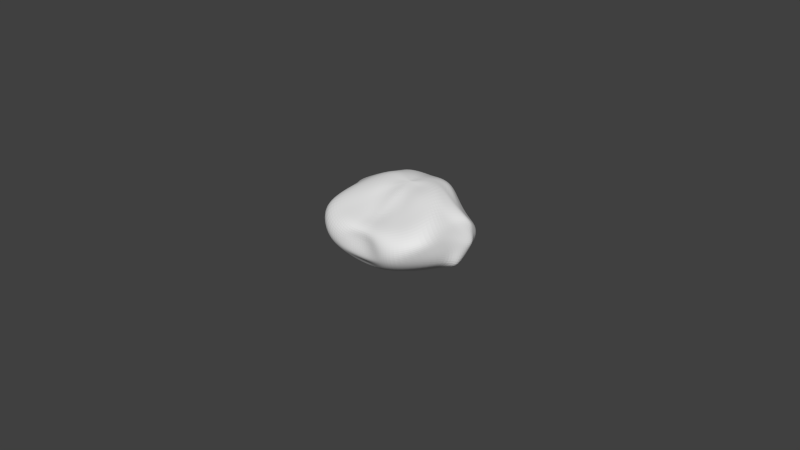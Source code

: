 # Source: Poop.blend  (saved by Blender 2.75.0; exported with 4.5.12 LTS)
import bpy
from mathutils import Matrix  # noqa: F401  (used for matrix-valued properties, if any)

bpy.ops.wm.read_factory_settings(use_empty=True)
scene = bpy.context.scene
scene.name = 'Scene'

# ---- collections
col_collection_1 = bpy.data.collections.new('Collection 1'); scene.collection.children.link(col_collection_1)

# ---- world
world_world = bpy.data.worlds.new('World'); scene.world = world_world
world_world.color = (0.05088, 0.05088, 0.05088)
world_world.use_sun_shadow = False
world_world.sun_shadow_jitter_overblur = 0.0
world_world.cycles.sampling_method = 'MANUAL'
world_world.cycles.sample_map_resolution = 256

# ---- meshes
me_sphere = bpy.data.meshes.new('Sphere')
me_sphere.from_pydata([(-0.2967, 0.7564, 0.7306), (-0.6585, 0.8203, 0.7303), (-1.06, 0.5785, 0.5487), (-1.367, 0.5313, 0.3625), (-1.427, 0.4977, 0.2254), (-1.547, 0.6366, -0.04105), (-1.677, 0.6482, -0.2054), (-1.607, 0.603, -0.3725), (-1.549, 0.4272, -0.6551), (-1.329, 0.4316, -0.7387), (-1.065, 0.5149, -0.8965), (-0.7849, 0.4327, -0.9882), (-0.5375, 0.3564, -1.04), (-0.353, 0.3099, -1.061), (-0.1751, 0.2877, -1.066), (-0.2934, 0.8297, 0.7429), (-0.6409, 0.948, 0.7182), (-1.113, 0.7274, 0.5143), (-1.482, 0.7303, 0.3176), (-1.552, 0.7556, 0.1433), (-1.575, 0.7672, -0.0494), (-1.638, 0.7974, -0.2186), (-1.556, 0.7625, -0.3793), (-1.454, 0.6295, -0.6809), (-1.255, 0.6344, -0.7794), (-0.9606, 0.623, -0.94), (-0.6858, 0.5296, -1.016), (-0.4793, 0.44, -1.056), (-0.32, 0.3671, -1.071), (-0.1606, 0.315, -1.069), (-0.2779, 0.8955, 0.7465), (-0.5913, 1.044, 0.7002), (-1.015, 0.8337, 0.5258), (-1.41, 0.7982, 0.2935), (-1.544, 0.8696, 0.1593), (-1.531, 0.8839, -0.03215), (-1.529, 0.9084, -0.1892), (-1.434, 0.8808, -0.3546), (-1.341, 0.822, -0.6904), (-1.084, 0.8432, -0.8488), (-0.7563, 0.7314, -0.9861), (-0.5498, 0.625, -1.042), (-0.4072, 0.5138, -1.072), (-0.2772, 0.4172, -1.08), (-0.1408, 0.339, -1.072), (-0.2496, 0.943, 0.7462), (-0.5195, 1.144, 0.6864), (-0.8566, 1.039, 0.5694), (-1.221, 0.8895, 0.2872), (-1.424, 0.9737, 0.1127), (-1.478, 1.13, -0.06484), (-1.433, 1.174, -0.3253), (-1.341, 1.148, -0.5347), (-1.082, 1.102, -0.74), (-0.7556, 1.008, -0.8952), (-0.5305, 0.8587, -1.003), (-0.4159, 0.7101, -1.064), (-0.3289, 0.5765, -1.087), (-0.2296, 0.4606, -1.089), (-0.1183, 0.3594, -1.075), (-0.21, 0.9805, 0.7433), (-0.4294, 1.218, 0.6818), (-0.6557, 1.269, 0.617), (-0.9269, 1.126, 0.3768), (-1.098, 1.164, 0.1316), (-1.156, 1.333, -0.07402), (-1.122, 1.409, -0.3201), (-0.9859, 1.406, -0.5761), (-0.7346, 1.292, -0.7802), (-0.4934, 1.137, -0.9327), (-0.3614, 0.9463, -1.03), (-0.3024, 0.7783, -1.086), (-0.2513, 0.6283, -1.104), (-0.18, 0.4942, -1.095), (-0.09423, 0.3757, -1.076), (-0.1621, 1.003, 0.7405), (-0.327, 1.281, 0.6714), (-0.477, 1.387, 0.5852), (-0.6162, 1.455, 0.4579), (-0.7096, 1.459, 0.1818), (-0.7345, 1.553, -0.1337), (-0.714, 1.577, -0.4258), (-0.6327, 1.52, -0.6599), (-0.4687, 1.394, -0.8666), (-0.3334, 1.204, -0.9824), (-0.2447, 1.004, -1.063), (-0.209, 0.8293, -1.108), (-0.1793, 0.6677, -1.117), (-0.1313, 0.5207, -1.101), (-0.06967, 0.3883, -1.077), (-0.1083, 1.017, 0.7378), (-0.2152, 1.319, 0.6551), (-0.3032, 1.474, 0.556), (-0.3691, 1.58, 0.4092), (-0.406, 1.646, 0.1702), (-0.4159, 1.634, -0.2039), (-0.4189, 1.654, -0.5474), (-0.386, 1.591, -0.7829), (-0.3034, 1.441, -0.9297), (-0.2041, 1.242, -1.033), (-0.1548, 1.039, -1.094), (-0.1307, 0.8659, -1.128), (-0.1133, 0.6958, -1.128), (-0.08443, 0.5395, -1.105), (-0.04515, 0.3972, -1.078), (-0.04421, 1.025, 0.736), (-0.09354, 1.336, 0.6427), (-0.1389, 1.519, 0.5289), (-0.1604, 1.638, 0.337), (-0.1767, 1.702, 0.09439), (-0.2048, 1.659, -0.2961), (-0.2275, 1.679, -0.6257), (-0.1832, 1.593, -0.8423), (-0.14, 1.45, -0.9736), (-0.105, 1.262, -1.058), (-0.07363, 1.061, -1.112), (-0.06022, 0.8852, -1.139), (-0.05221, 0.7119, -1.135), (-0.03908, 0.5504, -1.108), (-0.02061, 0.4023, -1.079), (0.01282, 1.027, 0.7359), (0.01809, 1.339, 0.6394), (0.02189, 1.529, 0.5181), (0.0239, 1.646, 0.3063), (0.02978, 1.7, 0.05384), (0.01897, 1.661, -0.3369), (-0.01897, 1.677, -0.6587), (-0.02386, 1.59, -0.8527), (-0.023, 1.452, -0.9825), (-0.01135, 1.268, -1.065), (0.00446, 1.066, -1.116), (0.00716, 0.8919, -1.143), (0.006699, 0.7166, -1.137), (0.00551, 0.5534, -1.108), (0.003791, 0.4038, -1.079), (0.07081, 1.027, 0.737), (0.1322, 1.336, 0.6477), (0.1786, 1.514, 0.5382), (0.2021, 1.634, 0.3524), (0.216, 1.702, 0.1081), (0.2403, 1.661, -0.2875), (0.2629, 1.682, -0.6224), (0.2334, 1.593, -0.823), (0.09289, 1.449, -0.9731), (0.1278, 1.259, -1.056), (0.08347, 1.058, -1.111), (0.07532, 0.8807, -1.137), (0.06603, 0.709, -1.134), (0.05026, 0.5485, -1.107), (0.02829, 0.4014, -1.079), (0.1282, 1.019, 0.7396), (0.2476, 1.316, 0.6636), (0.3466, 1.459, 0.5699), (0.4192, 1.564, 0.4278), (0.4589, 1.627, 0.1734), (0.4633, 1.629, -0.1956), (0.4625, 1.638, -0.5328), (0.4231, 1.584, -0.7709), (0.3341, 1.436, -0.9224), (0.2307, 1.237, -1.028), (0.1673, 1.033, -1.091), (0.148, 0.8553, -1.122), (0.1283, 0.6914, -1.127), (0.0962, 0.5359, -1.105), (0.05294, 0.3954, -1.078), (0.1808, 1.004, 0.7424), (0.3578, 1.272, 0.6798), (0.5215, 1.367, 0.5973), (0.6804, 1.396, 0.4466), (0.7725, 1.419, 0.1784), (0.7997, 1.538, -0.1315), (0.7784, 1.568, -0.4208), (0.6889, 1.508, -0.6501), (0.5074, 1.381, -0.8574), (0.3614, 1.194, -0.974), (0.2697, 0.9933, -1.056), (0.2292, 0.8178, -1.102), (0.1959, 0.6596, -1.115), (0.1437, 0.5149, -1.099), (0.07757, 0.3854, -1.077), (0.2272, 0.9795, 0.7458), (0.4573, 1.205, 0.687), (0.7047, 1.231, 0.6145), (0.988, 1.085, 0.3601), (1.171, 1.135, 0.1213), (1.228, 1.269, -0.07294), (1.192, 1.381, -0.3128), (1.054, 1.367, -0.5676), (0.7912, 1.269, -0.7773), (0.5369, 1.118, -0.93), (0.3922, 0.931, -1.023), (0.3262, 0.7634, -1.079), (0.2694, 0.6192, -1.102), (0.1926, 0.4866, -1.093), (0.102, 0.3718, -1.076), (0.2637, 0.939, 0.7483), (0.5423, 1.128, 0.691), (0.9018, 0.9999, 0.5581), (1.265, 0.8747, 0.2847), (1.454, 0.9654, 0.1166), (1.485, 1.114, -0.0877), (1.447, 1.151, -0.3429), (1.374, 1.107, -0.568), (1.139, 1.069, -0.7362), (0.8117, 0.9796, -0.8949), (0.5723, 0.8389, -0.9981), (0.4429, 0.694, -1.058), (0.3467, 0.5643, -1.084), (0.2413, 0.4501, -1.085), (0.1256, 0.3544, -1.073), (0.2893, 0.8888, 0.748), (0.6098, 1.027, 0.7072), (1.046, 0.8104, 0.5187), (1.429, 0.7922, 0.2961), (1.547, 0.8591, 0.1569), (1.535, 0.8716, -0.03469), (1.542, 0.8974, -0.1925), (1.453, 0.868, -0.3567), (1.357, 0.7977, -0.6859), (1.127, 0.8049, -0.8349), (0.7983, 0.7117, -0.9779), (0.5765, 0.6078, -1.034), (0.4223, 0.4984, -1.064), (0.2879, 0.4071, -1.077), (0.1474, 0.3335, -1.07), (0.3008, 0.8205, 0.7425), (0.6509, 0.933, 0.7221), (1.13, 0.7141, 0.514), (1.484, 0.7158, 0.3251), (1.548, 0.7459, 0.1393), (1.573, 0.7584, -0.04925), (1.638, 0.7868, -0.2166), (1.557, 0.7505, -0.3751), (1.461, 0.6163, -0.6766), (1.262, 0.6, -0.7659), (0.9821, 0.6102, -0.932), (0.7044, 0.5135, -1.005), (0.4899, 0.4236, -1.047), (0.3274, 0.3547, -1.065), (0.1655, 0.3085, -1.066), (0.3021, 0.7458, 0.729), (0.6627, 0.8039, 0.7314), (1.06, 0.5584, 0.5563), (1.361, 0.5188, 0.368), (1.405, 0.4626, 0.2087), (1.537, 0.6291, -0.04043), (1.669, 0.6407, -0.2013), (1.6, 0.5948, -0.3615), (1.547, 0.4145, -0.6445), (1.332, 0.4173, -0.7277), (1.071, 0.5016, -0.8877), (0.7923, 0.4174, -0.9781), (0.542, 0.339, -1.028), (0.3568, 0.2965, -1.053), (0.1783, 0.2804, -1.061), (0.2915, 0.6617, 0.7077), (0.646, 0.664, 0.7238), (0.9961, 0.4478, 0.6023), (1.242, 0.3151, 0.4038), (1.384, 0.282, 0.2632), (1.44, 0.2645, 0.09511), (1.567, 0.4632, -0.1562), (1.593, 0.4156, -0.3103), (1.617, 0.2617, -0.6269), (1.363, 0.2781, -0.7108), (1.087, 0.3752, -0.8564), (0.8226, 0.3016, -0.9541), (0.5678, 0.242, -1.01), (0.3702, 0.2326, -1.041), (0.1833, 0.2501, -1.055), (0.2686, 0.5659, 0.6804), (0.5696, 0.428, 0.6904), (0.9008, 0.2242, 0.5847), (1.153, 0.02309, 0.4883), (1.303, -0.05471, 0.3517), (1.412, -0.05676, 0.1788), (1.454, 0.08645, -0.01421), (1.499, 0.2102, -0.2723), (1.499, 0.1053, -0.4696), (1.275, 0.1217, -0.6579), (1.026, 0.1978, -0.831), (0.7886, 0.1445, -0.9288), (0.5572, 0.1317, -0.9914), (0.3628, 0.1654, -1.029), (0.1783, 0.2187, -1.048), (0.2304, 0.4435, 0.6592), (0.478, 0.2212, 0.6217), (0.7562, -0.08278, 0.4932), (1.061, -0.413, 0.3831), (1.298, -0.5967, 0.2226), (1.399, -0.5734, 0.1077), (1.432, -0.4671, -0.03666), (1.456, -0.296, -0.2878), (1.306, -0.2518, -0.5032), (1.072, -0.1571, -0.6744), (0.8692, -0.09484, -0.8052), (0.6918, -0.04667, -0.903), (0.505, 0.01701, -0.973), (0.3324, 0.09919, -1.016), (0.1627, 0.1884, -1.041), (0.187, 0.3521, 0.6371), (0.3863, 0.01337, 0.5064), (0.5955, -0.3645, 0.3698), (0.807, -0.6616, 0.2774), (0.9285, -0.8591, 0.1285), (0.9734, -0.9327, -0.04681), (0.9838, -0.9192, -0.2084), (0.9485, -0.8506, -0.3608), (0.8727, -0.7237, -0.5125), (0.777, -0.5413, -0.6656), (0.6564, -0.366, -0.7837), (0.5398, -0.2188, -0.882), (0.4137, -0.08754, -0.9555), (0.2801, 0.03953, -1.002), (0.138, 0.161, -1.034), (0.1438, 0.2774, 0.6217), (0.2805, -0.1794, 0.4128), (0.4384, -0.5513, 0.3099), (0.5649, -0.7943, 0.2374), (0.6239, -0.9614, 0.06625), (0.6414, -0.9991, -0.1477), (0.6424, -0.9642, -0.3064), (0.6231, -0.9022, -0.4295), (0.5825, -0.8193, -0.5448), (0.5255, -0.6961, -0.6572), (0.4516, -0.5246, -0.7669), (0.377, -0.3479, -0.8651), (0.3039, -0.1719, -0.9391), (0.2131, -0.009096, -0.9907), (0.107, 0.1385, -1.027), (0.001903, 0.2682, -1.053), (0.09711, 0.22, 0.6111), (0.1811, -0.3176, 0.3451), (0.2786, -0.6552, 0.2738), (0.379, -0.8793, 0.1785), (0.4399, -0.9635, -0.02084), (0.4609, -0.9555, -0.2351), (0.448, -0.9348, -0.3781), (0.4283, -0.8793, -0.4725), (0.4016, -0.8116, -0.5617), (0.3579, -0.7326, -0.66), (0.2923, -0.6127, -0.7621), (0.2372, -0.4314, -0.8523), (0.1956, -0.2305, -0.9264), (0.1411, -0.04408, -0.9816), (0.07257, 0.1221, -1.022), (0.04814, 0.1843, 0.605), (0.09004, -0.3927, 0.3104), (0.1281, -0.6905, 0.249), (0.1832, -0.8798, 0.1426), (0.2388, -0.8768, -0.05826), (0.2321, -0.9059, -0.2892), (0.2206, -0.9075, -0.424), (0.2083, -0.8585, -0.5008), (0.1971, -0.7876, -0.5732), (0.1863, -0.7178, -0.6602), (0.1479, -0.644, -0.7597), (0.1165, -0.4746, -0.8453), (0.09506, -0.2645, -0.919), (0.06991, -0.06494, -0.9763), (0.03683, 0.1123, -1.019), (-0.0003942, 0.175, 0.6039), (0.002652, -0.4142, 0.3014), (0.001628, -0.6932, 0.2492), (0.005911, -0.8647, 0.1399), (0.006241, -0.831, -0.06695), (0.004409, -0.8989, -0.3138), (0.003576, -0.9038, -0.4404), (0.003625, -0.8557, -0.5111), (0.004637, -0.7811, -0.5787), (0.004967, -0.7069, -0.6596), (0.003098, -0.6518, -0.7594), (0.001016, -0.4894, -0.8445), (2.26e-05, -0.2746, -0.9172), (5.418e-05, -0.07157, -0.975), (0.00078, 0.1092, -1.018), (-0.05784, 0.1845, 0.6055), (-0.09102, -0.392, 0.3111), (-0.1484, -0.6926, 0.2515), (-0.2052, -0.8846, 0.1433), (-0.2433, -0.8803, -0.05828), (-0.2335, -0.9075, -0.2896), (-0.221, -0.9088, -0.4242), (-0.2068, -0.8611, -0.5015), (-0.1935, -0.7902, -0.576), (-0.1817, -0.7216, -0.6638), (-0.1455, -0.6474, -0.7634), (-0.116, -0.4758, -0.8485), (-0.09563, -0.2619, -0.9201), (-0.07017, -0.06445, -0.9781), (-0.03547, 0.1128, -1.02), (-0.1073, 0.2207, 0.6122), (-0.1826, -0.3146, 0.3471), (-0.2907, -0.6554, 0.2801), (-0.385, -0.8816, 0.1825), (-0.4425, -0.9676, -0.01781), (-0.4618, -0.9577, -0.2341), (-0.447, -0.9366, -0.3781), (-0.4242, -0.8823, -0.4739), (-0.3988, -0.8099, -0.5671), (-0.3547, -0.7371, -0.6668), (-0.2914, -0.6159, -0.7688), (-0.2387, -0.4284, -0.8574), (-0.198, -0.2257, -0.9299), (-0.1426, -0.04097, -0.9845), (-0.07177, 0.1238, -1.024), (-0.1548, 0.2798, 0.6235), (-0.2838, -0.1721, 0.4187), (-0.4478, -0.5479, 0.3163), (-0.5746, -0.7933, 0.2451), (-0.6308, -0.9593, 0.07419), (-0.6469, -1.002, -0.14), (-0.6462, -0.9687, -0.3025), (-0.6256, -0.9037, -0.4283), (-0.5852, -0.8179, -0.5484), (-0.5288, -0.6933, -0.6636), (-0.4553, -0.5238, -0.7742), (-0.3835, -0.3382, -0.8709), (-0.3096, -0.1625, -0.9427), (-0.2164, -0.003904, -0.9947), (-0.1069, 0.1415, -1.029), (-0.1989, 0.3569, 0.6395), (-0.3999, 0.02564, 0.5171), (-0.6096, -0.3521, 0.3818), (-0.8254, -0.655, 0.2873), (-0.95, -0.8549, 0.1388), (-0.9923, -0.9317, -0.03639), (-1.0, -0.9214, -0.1999), (-0.9641, -0.846, -0.3561), (-0.8931, -0.7114, -0.5101), (-0.7964, -0.5178, -0.6683), (-0.6699, -0.3521, -0.7892), (-0.552, -0.2026, -0.8874), (-0.4219, -0.07381, -0.9602), (-0.2844, 0.04863, -1.006), (-0.1383, 0.1657, -1.036), (-0.243, 0.451, 0.662), (-0.4977, 0.2381, 0.6352), (-0.7709, -0.05849, 0.5077), (-1.077, -0.3886, 0.3969), (-1.3, -0.5296, 0.2965), (-1.404, -0.5491, 0.1157), (-1.438, -0.4539, -0.03074), (-1.462, -0.2863, -0.2867), (-1.322, -0.2303, -0.503), (-1.093, -0.1218, -0.6765), (-0.8859, -0.06826, -0.8098), (-0.7036, -0.02293, -0.9081), (-0.5117, 0.03447, -0.9778), (-0.3358, 0.1109, -1.019), (-0.1626, 0.1943, -1.043), (0.006076, 0.6795, 0.7209), (-0.2678, 0.5763, 0.6828), (-0.5862, 0.4473, 0.6968), (-0.916, 0.2473, 0.5885), (-1.161, 0.05445, 0.4847), (-1.31, -0.02857, 0.3474), (-1.419, -0.04086, 0.1778), (-1.457, 0.09571, -0.01508), (-1.5, 0.2132, -0.2735), (-1.502, 0.1112, -0.4724), (-1.283, 0.1301, -0.6583), (-1.037, 0.2179, -0.8358), (-0.7958, 0.1673, -0.9346), (-0.5595, 0.1504, -0.9962), (-0.3636, 0.1781, -1.032), (-0.177, 0.2252, -1.05), (-0.288, 0.673, 0.709), (-0.6462, 0.6838, 0.7236), (-1.006, 0.4633, 0.5991), (-1.256, 0.3443, 0.3956), (-1.386, 0.2984, 0.2601), (-1.438, 0.2751, 0.09328), (-1.582, 0.4818, -0.1545), (-1.597, 0.4195, -0.3133), (-1.618, 0.2687, -0.6315), (-1.365, 0.2886, -0.7172), (-1.087, 0.3888, -0.8598), (-0.8209, 0.3192, -0.9588), (-0.5649, 0.2594, -1.014), (-0.3678, 0.2452, -1.044), (-0.1805, 0.2562, -1.056)], [], [(4, 3, 18, 19), (12, 11, 26, 27), (5, 4, 19, 20), (13, 12, 27, 28), (6, 5, 20, 21), (14, 13, 28, 29), (7, 6, 21, 22), (8, 7, 22, 23), (1, 0, 15, 16), (9, 8, 23, 24), (2, 1, 16, 17), (10, 9, 24, 25), (3, 2, 17, 18), (11, 10, 25, 26), (25, 24, 39, 40), (18, 17, 32, 33), (26, 25, 40, 41), (19, 18, 33, 34), (27, 26, 41, 42), (20, 19, 34, 35), (28, 27, 42, 43), (21, 20, 35, 36), (29, 28, 43, 44), (22, 21, 36, 37), (23, 22, 37, 38), (16, 15, 30, 31), (24, 23, 38, 39), (17, 16, 31, 32), (44, 43, 58, 59), (37, 36, 51, 52), (38, 37, 52, 53), (31, 30, 45, 46), (39, 38, 53, 54), (32, 31, 46, 47), (40, 39, 54, 55), (33, 32, 47, 48), (41, 40, 55, 56), (34, 33, 48, 49), (42, 41, 56, 57), (35, 34, 49, 50), (43, 42, 57, 58), (36, 35, 50, 51), (56, 55, 70, 71), (49, 48, 63, 64), (57, 56, 71, 72), (50, 49, 64, 65), (58, 57, 72, 73), (51, 50, 65, 66), (59, 58, 73, 74), (52, 51, 66, 67), (53, 52, 67, 68), (46, 45, 60, 61), (54, 53, 68, 69), (47, 46, 61, 62), (55, 54, 69, 70), (48, 47, 62, 63), (68, 67, 82, 83), (61, 60, 75, 76), (69, 68, 83, 84), (62, 61, 76, 77), (70, 69, 84, 85), (63, 62, 77, 78), (71, 70, 85, 86), (64, 63, 78, 79), (72, 71, 86, 87), (65, 64, 79, 80), (73, 72, 87, 88), (66, 65, 80, 81), (74, 73, 88, 89), (67, 66, 81, 82), (79, 78, 93, 94), (87, 86, 101, 102), (80, 79, 94, 95), (88, 87, 102, 103), (81, 80, 95, 96), (89, 88, 103, 104), (82, 81, 96, 97), (83, 82, 97, 98), (76, 75, 90, 91), (84, 83, 98, 99), (77, 76, 91, 92), (85, 84, 99, 100), (78, 77, 92, 93), (86, 85, 100, 101), (98, 97, 112, 113), (91, 90, 105, 106), (99, 98, 113, 114), (92, 91, 106, 107), (100, 99, 114, 115), (93, 92, 107, 108), (101, 100, 115, 116), (94, 93, 108, 109), (102, 101, 116, 117), (95, 94, 109, 110), (103, 102, 117, 118), (96, 95, 110, 111), (104, 103, 118, 119), (97, 96, 111, 112), (117, 116, 131, 132), (110, 109, 124, 125), (118, 117, 132, 133), (111, 110, 125, 126), (119, 118, 133, 134), (112, 111, 126, 127), (113, 112, 127, 128), (106, 105, 120, 121), (114, 113, 128, 129), (107, 106, 121, 122), (115, 114, 129, 130), (108, 107, 122, 123), (116, 115, 130, 131), (109, 108, 123, 124), (121, 120, 135, 136), (129, 128, 143, 144), (122, 121, 136, 137), (130, 129, 144, 145), (123, 122, 137, 138), (131, 130, 145, 146), (124, 123, 138, 139), (132, 131, 146, 147), (125, 124, 139, 140), (133, 132, 147, 148), (126, 125, 140, 141), (134, 133, 148, 149), (127, 126, 141, 142), (128, 127, 142, 143), (140, 139, 154, 155), (148, 147, 162, 163), (141, 140, 155, 156), (149, 148, 163, 164), (142, 141, 156, 157), (143, 142, 157, 158), (136, 135, 150, 151), (144, 143, 158, 159), (137, 136, 151, 152), (145, 144, 159, 160), (138, 137, 152, 153), (146, 145, 160, 161), (139, 138, 153, 154), (147, 146, 161, 162), (159, 158, 173, 174), (152, 151, 166, 167), (160, 159, 174, 175), (153, 152, 167, 168), (161, 160, 175, 176), (154, 153, 168, 169), (162, 161, 176, 177), (155, 154, 169, 170), (163, 162, 177, 178), (156, 155, 170, 171), (164, 163, 178, 179), (157, 156, 171, 172), (158, 157, 172, 173), (151, 150, 165, 166), (178, 177, 192, 193), (171, 170, 185, 186), (179, 178, 193, 194), (172, 171, 186, 187), (173, 172, 187, 188), (166, 165, 180, 181), (174, 173, 188, 189), (167, 166, 181, 182), (175, 174, 189, 190), (168, 167, 182, 183), (176, 175, 190, 191), (169, 168, 183, 184), (177, 176, 191, 192), (170, 169, 184, 185), (190, 189, 204, 205), (183, 182, 197, 198), (191, 190, 205, 206), (184, 183, 198, 199), (192, 191, 206, 207), (185, 184, 199, 200), (193, 192, 207, 208), (186, 185, 200, 201), (194, 193, 208, 209), (187, 186, 201, 202), (188, 187, 202, 203), (181, 180, 195, 196), (189, 188, 203, 204), (182, 181, 196, 197), (209, 208, 223, 224), (202, 201, 216, 217), (203, 202, 217, 218), (196, 195, 210, 211), (204, 203, 218, 219), (197, 196, 211, 212), (205, 204, 219, 220), (198, 197, 212, 213), (206, 205, 220, 221), (199, 198, 213, 214), (207, 206, 221, 222), (200, 199, 214, 215), (208, 207, 222, 223), (201, 200, 215, 216), (213, 212, 227, 228), (221, 220, 235, 236), (214, 213, 228, 229), (222, 221, 236, 237), (215, 214, 229, 230), (223, 222, 237, 238), (216, 215, 230, 231), (224, 223, 238, 239), (217, 216, 231, 232), (218, 217, 232, 233), (211, 210, 225, 226), (219, 218, 233, 234), (212, 211, 226, 227), (220, 219, 234, 235), (232, 231, 246, 247), (233, 232, 247, 248), (226, 225, 240, 241), (234, 233, 248, 249), (227, 226, 241, 242), (235, 234, 249, 250), (228, 227, 242, 243), (236, 235, 250, 251), (229, 228, 243, 244), (237, 236, 251, 252), (230, 229, 244, 245), (238, 237, 252, 253), (231, 230, 245, 246), (239, 238, 253, 254), (251, 250, 265, 266), (244, 243, 258, 259), (252, 251, 266, 267), (245, 244, 259, 260), (253, 252, 267, 268), (246, 245, 260, 261), (254, 253, 268, 269), (247, 246, 261, 262), (248, 247, 262, 263), (241, 240, 255, 256), (249, 248, 263, 264), (242, 241, 256, 257), (250, 249, 264, 265), (243, 242, 257, 258), (263, 262, 277, 278), (256, 255, 270, 271), (264, 263, 278, 279), (257, 256, 271, 272), (265, 264, 279, 280), (258, 257, 272, 273), (266, 265, 280, 281), (259, 258, 273, 274), (267, 266, 281, 282), (260, 259, 274, 275), (268, 267, 282, 283), (261, 260, 275, 276), (269, 268, 283, 284), (262, 261, 276, 277), (274, 273, 288, 289), (282, 281, 296, 297), (275, 274, 289, 290), (283, 282, 297, 298), (276, 275, 290, 291), (284, 283, 298, 299), (277, 276, 291, 292), (278, 277, 292, 293), (271, 270, 285, 286), (279, 278, 293, 294), (272, 271, 286, 287), (280, 279, 294, 295), (273, 272, 287, 288), (281, 280, 295, 296), (293, 292, 307, 308), (286, 285, 300, 301), (294, 293, 308, 309), (287, 286, 301, 302), (295, 294, 309, 310), (288, 287, 302, 303), (296, 295, 310, 311), (289, 288, 303, 304), (297, 296, 311, 312), (290, 289, 304, 305), (298, 297, 312, 313), (291, 290, 305, 306), (299, 298, 313, 314), (292, 291, 306, 307), (312, 311, 326, 327), (305, 304, 319, 320), (313, 312, 327, 328), (306, 305, 320, 321), (314, 313, 328, 329), (307, 306, 321, 322), (308, 307, 322, 323), (301, 300, 315, 316), (309, 308, 323, 324), (302, 301, 316, 317), (310, 309, 324, 325), (303, 302, 317, 318), (311, 310, 325, 326), (304, 303, 318, 319), (324, 323, 339, 340), (317, 316, 332, 333), (325, 324, 340, 341), (318, 317, 333, 334), (326, 325, 341, 342), (319, 318, 334, 335), (327, 326, 342, 343), (320, 319, 335, 336), (328, 327, 343, 344), (321, 320, 336, 337), (329, 328, 344, 345), (322, 321, 337, 338), (323, 322, 338, 339), (316, 315, 331, 332), (344, 343, 358, 359), (337, 336, 351, 352), (345, 344, 359, 360), (338, 337, 352, 353), (339, 338, 353, 354), (332, 331, 346, 347), (340, 339, 354, 355), (333, 332, 347, 348), (341, 340, 355, 356), (334, 333, 348, 349), (342, 341, 356, 357), (335, 334, 349, 350), (343, 342, 357, 358), (336, 335, 350, 351), (348, 347, 362, 363), (356, 355, 370, 371), (349, 348, 363, 364), (357, 356, 371, 372), (350, 349, 364, 365), (358, 357, 372, 373), (351, 350, 365, 366), (359, 358, 373, 374), (352, 351, 366, 367), (360, 359, 374, 375), (353, 352, 367, 368), (354, 353, 368, 369), (347, 346, 361, 362), (355, 354, 369, 370), (367, 366, 381, 382), (375, 374, 389, 390), (368, 367, 382, 383), (369, 368, 383, 384), (362, 361, 376, 377), (370, 369, 384, 385), (363, 362, 377, 378), (371, 370, 385, 386), (364, 363, 378, 379), (372, 371, 386, 387), (365, 364, 379, 380), (373, 372, 387, 388), (366, 365, 380, 381), (374, 373, 388, 389), (386, 385, 400, 401), (379, 378, 393, 394), (387, 386, 401, 402), (380, 379, 394, 395), (388, 387, 402, 403), (381, 380, 395, 396), (389, 388, 403, 404), (382, 381, 396, 397), (390, 389, 404, 405), (383, 382, 397, 398), (384, 383, 398, 399), (377, 376, 391, 392), (385, 384, 399, 400), (378, 377, 392, 393), (405, 404, 419, 420), (398, 397, 412, 413), (399, 398, 413, 414), (392, 391, 406, 407), (400, 399, 414, 415), (393, 392, 407, 408), (401, 400, 415, 416), (394, 393, 408, 409), (402, 401, 416, 417), (395, 394, 409, 410), (403, 402, 417, 418), (396, 395, 410, 411), (404, 403, 418, 419), (397, 396, 411, 412), (409, 408, 423, 424), (417, 416, 431, 432), (410, 409, 424, 425), (418, 417, 432, 433), (411, 410, 425, 426), (419, 418, 433, 434), (412, 411, 426, 427), (420, 419, 434, 435), (413, 412, 427, 428), (414, 413, 428, 429), (407, 406, 421, 422), (415, 414, 429, 430), (408, 407, 422, 423), (416, 415, 430, 431), (428, 427, 442, 443), (429, 428, 443, 444), (422, 421, 436, 437), (430, 429, 444, 445), (423, 422, 437, 438), (431, 430, 445, 446), (424, 423, 438, 439), (432, 431, 446, 447), (425, 424, 439, 440), (433, 432, 447, 448), (426, 425, 440, 441), (434, 433, 448, 449), (427, 426, 441, 442), (435, 434, 449, 450), (447, 446, 462, 463), (440, 439, 455, 456), (448, 447, 463, 464), (441, 440, 456, 457), (449, 448, 464, 465), (442, 441, 457, 458), (450, 449, 465, 466), (443, 442, 458, 459), (444, 443, 459, 460), (437, 436, 452, 453), (445, 444, 460, 461), (438, 437, 453, 454), (446, 445, 461, 462), (439, 438, 454, 455), (460, 459, 474, 475), (453, 452, 467, 468), (461, 460, 475, 476), (454, 453, 468, 469), (462, 461, 476, 477), (455, 454, 469, 470), (463, 462, 477, 478), (456, 455, 470, 471), (464, 463, 478, 479), (457, 456, 471, 472), (465, 464, 479, 480), (458, 457, 472, 473), (466, 465, 480, 481), (459, 458, 473, 474), (0, 451, 15), (330, 14, 29), (15, 451, 30), (330, 29, 44), (30, 451, 45), (330, 44, 59), (45, 451, 60), (330, 59, 74), (60, 451, 75), (330, 74, 89), (75, 451, 90), (330, 89, 104), (90, 451, 105), (330, 104, 119), (105, 451, 120), (330, 119, 134), (120, 451, 135), (330, 134, 149), (135, 451, 150), (330, 149, 164), (150, 451, 165), (330, 164, 179), (165, 451, 180), (330, 179, 194), (180, 451, 195), (330, 194, 209), (195, 451, 210), (330, 209, 224), (210, 451, 225), (330, 224, 239), (225, 451, 240), (330, 239, 254), (240, 451, 255), (330, 254, 269), (255, 451, 270), (330, 269, 284), (270, 451, 285), (330, 284, 299), (285, 451, 300), (330, 299, 314), (300, 451, 315), (330, 314, 329), (315, 451, 331), (330, 329, 345), (331, 451, 346), (330, 345, 360), (346, 451, 361), (330, 360, 375), (361, 451, 376), (330, 375, 390), (376, 451, 391), (330, 390, 405), (391, 451, 406), (330, 405, 420), (406, 451, 421), (330, 420, 435), (421, 451, 436), (330, 435, 450), (436, 451, 452), (330, 450, 466), (330, 466, 481), (452, 451, 467), (479, 478, 11, 12), (472, 471, 4, 5), (480, 479, 12, 13), (473, 472, 5, 6), (481, 480, 13, 14), (474, 473, 6, 7), (467, 451, 0), (330, 481, 14), (475, 474, 7, 8), (468, 467, 0, 1), (476, 475, 8, 9), (469, 468, 1, 2), (477, 476, 9, 10), (470, 469, 2, 3), (478, 477, 10, 11), (471, 470, 3, 4)])
_uv = me_sphere.uv_layers.new(name='UVMap')
_uv.uv.foreach_set('vector', [0.1362, 0.8455, 0.1364, 0.8439, 0.1396, 0.8448, 0.1403, 0.8464, 0.1543, 0.8275, 0.1556, 0.8239, 0.1566, 0.8254, 0.1552, 0.8284, 0.1397, 0.8622, 0.1419, 0.8586, 0.1419, 0.8629, 0.1398, 0.8641, 0.1536, 0.8302, 0.1543, 0.8275, 0.1552, 0.8284, 0.1542, 0.8307, 0.1396, 0.8501, 0.1388, 0.8477, 0.1407, 0.8476, 0.1414, 0.849, 0.1533, 0.8327, 0.1536, 0.8302, 0.1542, 0.8307, 0.1536, 0.833, 0.117, 0.8526, 0.1146, 0.8515, 0.1156, 0.8501, 0.1179, 0.8512, 0.1202, 0.8549, 0.117, 0.8526, 0.1179, 0.8512, 0.1218, 0.8534, 0.1371, 0.8317, 0.1347, 0.8272, 0.1357, 0.8268, 0.1388, 0.831, 0.1574, 0.8158, 0.158, 0.8126, 0.1602, 0.814, 0.1596, 0.817, 0.1356, 0.8388, 0.1371, 0.8317, 0.1388, 0.831, 0.1379, 0.839, 0.1573, 0.8198, 0.1574, 0.8158, 0.1596, 0.817, 0.1583, 0.8213, 0.1364, 0.8439, 0.1356, 0.8388, 0.1379, 0.839, 0.1396, 0.8448, 0.1556, 0.8239, 0.1573, 0.8198, 0.1583, 0.8213, 0.1566, 0.8254, 0.1583, 0.8213, 0.1596, 0.817, 0.1616, 0.8196, 0.1593, 0.8244, 0.1615, 0.8605, 0.1647, 0.8654, 0.1646, 0.8674, 0.161, 0.8618, 0.1566, 0.8254, 0.1583, 0.8213, 0.1593, 0.8244, 0.1576, 0.8274, 0.1403, 0.8464, 0.1396, 0.8448, 0.1402, 0.8437, 0.1418, 0.8457, 0.1552, 0.8284, 0.1566, 0.8254, 0.1576, 0.8274, 0.156, 0.8294, 0.1562, 0.8594, 0.1589, 0.8597, 0.1586, 0.8604, 0.156, 0.8606, 0.1542, 0.8307, 0.1552, 0.8284, 0.156, 0.8294, 0.1548, 0.8313, 0.1536, 0.8587, 0.1562, 0.8594, 0.156, 0.8606, 0.1537, 0.8608, 0.1536, 0.833, 0.1542, 0.8307, 0.1548, 0.8313, 0.1539, 0.8333, 0.1641, 0.8124, 0.1657, 0.8111, 0.1673, 0.8127, 0.1658, 0.8142, 0.1602, 0.814, 0.1641, 0.8124, 0.1658, 0.8142, 0.1625, 0.8157, 0.1388, 0.831, 0.1357, 0.8268, 0.1365, 0.8263, 0.1399, 0.83, 0.1596, 0.817, 0.1602, 0.814, 0.1625, 0.8157, 0.1616, 0.8196, 0.1379, 0.839, 0.1388, 0.831, 0.1399, 0.83, 0.1389, 0.8373, 0.1539, 0.8333, 0.1548, 0.8313, 0.1552, 0.832, 0.1541, 0.8336, 0.1363, 0.8529, 0.1366, 0.8501, 0.1397, 0.8526, 0.1397, 0.8559, 0.1365, 0.8577, 0.1363, 0.8529, 0.1397, 0.8559, 0.1383, 0.8605, 0.1399, 0.83, 0.1365, 0.8263, 0.1371, 0.8257, 0.141, 0.8287, 0.1616, 0.8196, 0.1625, 0.8157, 0.1656, 0.8196, 0.1633, 0.8244, 0.1389, 0.8373, 0.1399, 0.83, 0.141, 0.8287, 0.141, 0.8341, 0.1593, 0.8244, 0.1616, 0.8196, 0.1633, 0.8244, 0.1607, 0.8277, 0.161, 0.8618, 0.1646, 0.8674, 0.1646, 0.8706, 0.1608, 0.8649, 0.1576, 0.8274, 0.1593, 0.8244, 0.1607, 0.8277, 0.1584, 0.8294, 0.1586, 0.8604, 0.161, 0.8618, 0.1608, 0.8649, 0.1577, 0.8626, 0.156, 0.8294, 0.1576, 0.8274, 0.1584, 0.8294, 0.1567, 0.8306, 0.156, 0.8606, 0.1586, 0.8604, 0.1577, 0.8626, 0.1546, 0.8627, 0.1548, 0.8313, 0.156, 0.8294, 0.1567, 0.8306, 0.1552, 0.832, 0.1537, 0.8608, 0.156, 0.8606, 0.1546, 0.8627, 0.1509, 0.8635, 0.1584, 0.8294, 0.1607, 0.8277, 0.1616, 0.8302, 0.1591, 0.831, 0.1577, 0.8626, 0.1608, 0.8649, 0.1615, 0.8702, 0.1577, 0.868, 0.1567, 0.8306, 0.1584, 0.8294, 0.1591, 0.831, 0.1572, 0.8317, 0.1546, 0.8627, 0.1577, 0.8626, 0.1577, 0.868, 0.1541, 0.8682, 0.1552, 0.832, 0.1567, 0.8306, 0.1572, 0.8317, 0.1556, 0.8327, 0.1509, 0.8635, 0.1546, 0.8627, 0.1541, 0.8682, 0.1505, 0.869, 0.1541, 0.8336, 0.1552, 0.832, 0.1556, 0.8327, 0.1543, 0.8339, 0.1483, 0.8646, 0.1509, 0.8635, 0.1505, 0.869, 0.1473, 0.8708, 0.1656, 0.8196, 0.1677, 0.8157, 0.1705, 0.821, 0.1677, 0.8247, 0.141, 0.8287, 0.1371, 0.8257, 0.1374, 0.8251, 0.1416, 0.8272, 0.1633, 0.8244, 0.1656, 0.8196, 0.1677, 0.8247, 0.1646, 0.8283, 0.141, 0.8341, 0.141, 0.8287, 0.1416, 0.8272, 0.1433, 0.8303, 0.1607, 0.8277, 0.1633, 0.8244, 0.1646, 0.8283, 0.1616, 0.8302, 0.1608, 0.8649, 0.1646, 0.8706, 0.1646, 0.8746, 0.1615, 0.8702, 0.1677, 0.8247, 0.1705, 0.821, 0.1713, 0.8262, 0.1683, 0.8287, 0.1416, 0.8272, 0.1374, 0.8251, 0.1375, 0.8244, 0.142, 0.8257, 0.1646, 0.8283, 0.1677, 0.8247, 0.1683, 0.8287, 0.1651, 0.8306, 0.1433, 0.8303, 0.1416, 0.8272, 0.142, 0.8257, 0.1442, 0.8276, 0.1616, 0.8302, 0.1646, 0.8283, 0.1651, 0.8306, 0.1621, 0.8319, 0.1615, 0.8702, 0.1646, 0.8746, 0.1639, 0.8777, 0.1617, 0.8762, 0.1591, 0.831, 0.1616, 0.8302, 0.1621, 0.8319, 0.1596, 0.8324, 0.1577, 0.868, 0.1615, 0.8702, 0.1617, 0.8762, 0.1578, 0.8749, 0.1572, 0.8317, 0.1591, 0.831, 0.1596, 0.8324, 0.1576, 0.8328, 0.1541, 0.8682, 0.1577, 0.868, 0.1578, 0.8749, 0.153, 0.8751, 0.1556, 0.8327, 0.1572, 0.8317, 0.1576, 0.8328, 0.1559, 0.8335, 0.1505, 0.869, 0.1541, 0.8682, 0.153, 0.8751, 0.149, 0.8754, 0.1543, 0.8339, 0.1556, 0.8327, 0.1559, 0.8335, 0.1545, 0.8343, 0.1473, 0.8708, 0.1505, 0.869, 0.149, 0.8754, 0.1462, 0.8761, 0.1578, 0.8749, 0.1617, 0.8762, 0.1609, 0.8802, 0.1573, 0.88, 0.1576, 0.8328, 0.1596, 0.8324, 0.1599, 0.8336, 0.1578, 0.8338, 0.153, 0.8751, 0.1578, 0.8749, 0.1573, 0.88, 0.1523, 0.8798, 0.1559, 0.8335, 0.1576, 0.8328, 0.1578, 0.8338, 0.1561, 0.8341, 0.149, 0.8754, 0.153, 0.8751, 0.1523, 0.8798, 0.1475, 0.8798, 0.1545, 0.8343, 0.1559, 0.8335, 0.1561, 0.8341, 0.1546, 0.8347, 0.1462, 0.8761, 0.149, 0.8754, 0.1475, 0.8798, 0.1446, 0.8798, 0.1683, 0.8287, 0.1713, 0.8262, 0.1713, 0.8299, 0.1684, 0.8311, 0.142, 0.8257, 0.1375, 0.8244, 0.1375, 0.8236, 0.1421, 0.8241, 0.1651, 0.8306, 0.1683, 0.8287, 0.1684, 0.8311, 0.1652, 0.8326, 0.1442, 0.8276, 0.142, 0.8257, 0.1421, 0.8241, 0.1446, 0.8251, 0.1621, 0.8319, 0.1651, 0.8306, 0.1652, 0.8326, 0.1623, 0.8333, 0.1617, 0.8762, 0.1639, 0.8777, 0.1634, 0.8805, 0.1609, 0.8802, 0.1596, 0.8324, 0.1621, 0.8319, 0.1623, 0.8333, 0.1599, 0.8336, 0.1684, 0.8311, 0.1713, 0.8299, 0.1709, 0.8329, 0.1682, 0.8335, 0.1421, 0.8241, 0.1375, 0.8236, 0.1373, 0.8227, 0.1418, 0.8225, 0.1652, 0.8326, 0.1684, 0.8311, 0.1682, 0.8335, 0.1653, 0.834, 0.1446, 0.8251, 0.1421, 0.8241, 0.1418, 0.8225, 0.1446, 0.8229, 0.1623, 0.8333, 0.1652, 0.8326, 0.1653, 0.834, 0.1624, 0.8345, 0.1609, 0.8802, 0.1634, 0.8805, 0.1631, 0.883, 0.16, 0.8833, 0.1599, 0.8336, 0.1623, 0.8333, 0.1624, 0.8345, 0.1601, 0.8346, 0.1573, 0.88, 0.1609, 0.8802, 0.16, 0.8833, 0.1564, 0.8834, 0.1578, 0.8338, 0.1599, 0.8336, 0.1601, 0.8346, 0.158, 0.8347, 0.1523, 0.8798, 0.1573, 0.88, 0.1564, 0.8834, 0.1512, 0.8827, 0.1561, 0.8341, 0.1578, 0.8338, 0.158, 0.8347, 0.1562, 0.8348, 0.1475, 0.8798, 0.1523, 0.8798, 0.1512, 0.8827, 0.1466, 0.8825, 0.1546, 0.8347, 0.1561, 0.8341, 0.1562, 0.8348, 0.1546, 0.835, 0.1713, 0.8299, 0.1738, 0.8293, 0.1736, 0.8321, 0.1709, 0.8329, 0.158, 0.8347, 0.1601, 0.8346, 0.1601, 0.8356, 0.158, 0.8355, 0.1512, 0.8827, 0.1564, 0.8834, 0.1562, 0.8862, 0.151, 0.8857, 0.1562, 0.8348, 0.158, 0.8347, 0.158, 0.8355, 0.1562, 0.8355, 0.1466, 0.8825, 0.1512, 0.8827, 0.151, 0.8857, 0.1465, 0.8853, 0.1546, 0.835, 0.1562, 0.8348, 0.1562, 0.8355, 0.1546, 0.8354, 0.1709, 0.8329, 0.1736, 0.8321, 0.1733, 0.8351, 0.1708, 0.8352, 0.1682, 0.8335, 0.1709, 0.8329, 0.1708, 0.8352, 0.1681, 0.8352, 0.1418, 0.8225, 0.1373, 0.8227, 0.1371, 0.822, 0.1414, 0.821, 0.1653, 0.834, 0.1682, 0.8335, 0.1681, 0.8352, 0.1653, 0.8354, 0.1419, 0.8619, 0.1425, 0.8587, 0.1437, 0.8586, 0.1437, 0.8618, 0.1624, 0.8345, 0.1653, 0.834, 0.1653, 0.8354, 0.1624, 0.8356, 0.16, 0.8833, 0.1631, 0.883, 0.1632, 0.8852, 0.1598, 0.8858, 0.1601, 0.8346, 0.1624, 0.8345, 0.1624, 0.8356, 0.1601, 0.8356, 0.1564, 0.8834, 0.16, 0.8833, 0.1598, 0.8858, 0.1562, 0.8862, 0.1414, 0.821, 0.1371, 0.822, 0.1368, 0.8212, 0.1409, 0.8195, 0.1653, 0.8354, 0.1681, 0.8352, 0.1682, 0.8369, 0.1653, 0.8374, 0.144, 0.8208, 0.1414, 0.821, 0.1409, 0.8195, 0.1431, 0.8187, 0.1624, 0.8356, 0.1653, 0.8354, 0.1653, 0.8374, 0.1624, 0.8367, 0.1598, 0.8858, 0.1632, 0.8852, 0.1638, 0.8872, 0.1608, 0.8881, 0.1601, 0.8356, 0.1624, 0.8356, 0.1624, 0.8367, 0.16, 0.8366, 0.1562, 0.8862, 0.1598, 0.8858, 0.1608, 0.8881, 0.1572, 0.8887, 0.158, 0.8355, 0.1601, 0.8356, 0.16, 0.8366, 0.158, 0.8364, 0.151, 0.8857, 0.1562, 0.8862, 0.1572, 0.8887, 0.1521, 0.8887, 0.1562, 0.8355, 0.158, 0.8355, 0.158, 0.8364, 0.1562, 0.8361, 0.1465, 0.8853, 0.151, 0.8857, 0.1521, 0.8887, 0.1475, 0.8891, 0.1546, 0.8354, 0.1562, 0.8355, 0.1562, 0.8361, 0.1546, 0.8357, 0.1708, 0.8352, 0.1733, 0.8351, 0.1737, 0.8392, 0.1711, 0.8389, 0.1681, 0.8352, 0.1708, 0.8352, 0.1711, 0.8389, 0.1682, 0.8369, 0.1521, 0.8887, 0.1572, 0.8887, 0.1588, 0.8915, 0.1538, 0.8915, 0.1562, 0.8361, 0.158, 0.8364, 0.1578, 0.8373, 0.1561, 0.8368, 0.1475, 0.8891, 0.1521, 0.8887, 0.1538, 0.8915, 0.1492, 0.8915, 0.1546, 0.8357, 0.1562, 0.8361, 0.1561, 0.8368, 0.1545, 0.8361, 0.1711, 0.8389, 0.1737, 0.8392, 0.1738, 0.8421, 0.1714, 0.8416, 0.1682, 0.8369, 0.1711, 0.8389, 0.1714, 0.8416, 0.1684, 0.8404, 0.1409, 0.8195, 0.1368, 0.8212, 0.1365, 0.8205, 0.1401, 0.818, 0.1653, 0.8374, 0.1682, 0.8369, 0.1684, 0.8404, 0.1652, 0.8389, 0.1431, 0.8187, 0.1409, 0.8195, 0.1401, 0.818, 0.1417, 0.8166, 0.1624, 0.8367, 0.1653, 0.8374, 0.1652, 0.8389, 0.1622, 0.8379, 0.1608, 0.8881, 0.1638, 0.8872, 0.1647, 0.8891, 0.1625, 0.8907, 0.16, 0.8366, 0.1624, 0.8367, 0.1622, 0.8379, 0.1598, 0.8376, 0.1738, 0.8587, 0.1773, 0.8592, 0.1774, 0.8622, 0.1738, 0.862, 0.158, 0.8364, 0.16, 0.8366, 0.1598, 0.8376, 0.1578, 0.8373, 0.1652, 0.8389, 0.1684, 0.8404, 0.1683, 0.8428, 0.1651, 0.8407, 0.1801, 0.8625, 0.1825, 0.863, 0.1823, 0.8646, 0.18, 0.8653, 0.1622, 0.8379, 0.1652, 0.8389, 0.1651, 0.8407, 0.162, 0.8394, 0.1774, 0.8622, 0.1801, 0.8625, 0.18, 0.8653, 0.1771, 0.8666, 0.1598, 0.8376, 0.1622, 0.8379, 0.162, 0.8394, 0.1595, 0.8388, 0.1738, 0.862, 0.1774, 0.8622, 0.1771, 0.8666, 0.1732, 0.8673, 0.1578, 0.8373, 0.1598, 0.8376, 0.1595, 0.8388, 0.1575, 0.8383, 0.1692, 0.862, 0.1738, 0.862, 0.1732, 0.8673, 0.1687, 0.8664, 0.1561, 0.8368, 0.1578, 0.8373, 0.1575, 0.8383, 0.1558, 0.8375, 0.1492, 0.8915, 0.1538, 0.8915, 0.1556, 0.8956, 0.1515, 0.8954, 0.1545, 0.8361, 0.1561, 0.8368, 0.1558, 0.8375, 0.1544, 0.8364, 0.1714, 0.8416, 0.1738, 0.8421, 0.1738, 0.8465, 0.1714, 0.8454, 0.1684, 0.8404, 0.1714, 0.8416, 0.1714, 0.8454, 0.1683, 0.8428, 0.1401, 0.818, 0.1365, 0.8205, 0.1361, 0.8199, 0.139, 0.8167, 0.1558, 0.8375, 0.1575, 0.8383, 0.1571, 0.8393, 0.1556, 0.8381, 0.1651, 0.8658, 0.1687, 0.8664, 0.1686, 0.8735, 0.1652, 0.872, 0.1544, 0.8364, 0.1558, 0.8375, 0.1556, 0.8381, 0.1543, 0.8368, 0.1714, 0.8454, 0.1738, 0.8465, 0.1724, 0.8524, 0.1703, 0.8506, 0.1683, 0.8428, 0.1714, 0.8454, 0.1703, 0.8506, 0.1675, 0.8469, 0.139, 0.8167, 0.1361, 0.8199, 0.1355, 0.8193, 0.1377, 0.8156, 0.1651, 0.8407, 0.1683, 0.8428, 0.1675, 0.8469, 0.1645, 0.8432, 0.18, 0.8653, 0.1823, 0.8646, 0.1823, 0.8663, 0.1799, 0.8686, 0.162, 0.8394, 0.1651, 0.8407, 0.1645, 0.8432, 0.1615, 0.8411, 0.1771, 0.8666, 0.18, 0.8653, 0.1799, 0.8686, 0.1761, 0.873, 0.1595, 0.8388, 0.162, 0.8394, 0.1615, 0.8411, 0.159, 0.8402, 0.1732, 0.8673, 0.1771, 0.8666, 0.1761, 0.873, 0.1719, 0.8743, 0.1575, 0.8383, 0.1595, 0.8388, 0.159, 0.8402, 0.1571, 0.8393, 0.1687, 0.8664, 0.1732, 0.8673, 0.1719, 0.8743, 0.1686, 0.8735, 0.1615, 0.8411, 0.1645, 0.8432, 0.1631, 0.8472, 0.1606, 0.8437, 0.1761, 0.873, 0.1799, 0.8686, 0.1794, 0.873, 0.1748, 0.878, 0.159, 0.8402, 0.1615, 0.8411, 0.1606, 0.8437, 0.1584, 0.8418, 0.1719, 0.8743, 0.1761, 0.873, 0.1748, 0.878, 0.1713, 0.879, 0.1571, 0.8393, 0.159, 0.8402, 0.1584, 0.8418, 0.1566, 0.8404, 0.1686, 0.8735, 0.1719, 0.8743, 0.1713, 0.879, 0.1678, 0.8778, 0.1556, 0.8381, 0.1571, 0.8393, 0.1566, 0.8404, 0.1552, 0.8388, 0.1652, 0.872, 0.1686, 0.8735, 0.1678, 0.8778, 0.1647, 0.877, 0.1543, 0.8368, 0.1556, 0.8381, 0.1552, 0.8388, 0.1541, 0.8371, 0.1703, 0.8506, 0.1724, 0.8524, 0.1694, 0.8561, 0.1671, 0.8552, 0.1675, 0.8469, 0.1703, 0.8506, 0.1671, 0.8552, 0.1654, 0.8518, 0.1377, 0.8156, 0.1355, 0.8193, 0.1348, 0.819, 0.1363, 0.8148, 0.1645, 0.8432, 0.1675, 0.8469, 0.1654, 0.8518, 0.1631, 0.8472, 0.1799, 0.8686, 0.1823, 0.8663, 0.1823, 0.8679, 0.1794, 0.873, 0.1541, 0.8371, 0.1552, 0.8388, 0.1547, 0.8395, 0.1539, 0.8374, 0.1429, 0.8534, 0.1429, 0.8569, 0.1399, 0.8586, 0.1397, 0.8559, 0.1417, 0.8501, 0.1429, 0.8534, 0.1397, 0.8559, 0.1397, 0.8508, 0.1363, 0.8148, 0.1348, 0.819, 0.134, 0.8189, 0.1346, 0.8143, 0.1631, 0.8472, 0.1654, 0.8518, 0.1625, 0.8549, 0.1614, 0.8517, 0.1794, 0.873, 0.1823, 0.8679, 0.1826, 0.8697, 0.1792, 0.8764, 0.1606, 0.8437, 0.1631, 0.8472, 0.1614, 0.8517, 0.1592, 0.8469, 0.1748, 0.878, 0.1794, 0.873, 0.1792, 0.8764, 0.1745, 0.8805, 0.1584, 0.8418, 0.1606, 0.8437, 0.1592, 0.8469, 0.1575, 0.8437, 0.1713, 0.879, 0.1748, 0.878, 0.1745, 0.8805, 0.1718, 0.881, 0.1566, 0.8404, 0.1584, 0.8418, 0.1575, 0.8437, 0.1559, 0.8415, 0.1678, 0.8778, 0.1713, 0.879, 0.1718, 0.881, 0.1695, 0.8808, 0.1552, 0.8388, 0.1566, 0.8404, 0.1559, 0.8415, 0.1547, 0.8395, 0.1647, 0.877, 0.1678, 0.8778, 0.1695, 0.8808, 0.1674, 0.8806, 0.1745, 0.8805, 0.1792, 0.8764, 0.1792, 0.8782, 0.175, 0.8819, 0.1575, 0.8437, 0.1592, 0.8469, 0.1583, 0.8496, 0.1566, 0.8455, 0.1718, 0.881, 0.1745, 0.8805, 0.175, 0.8819, 0.1722, 0.8822, 0.1559, 0.8415, 0.1575, 0.8437, 0.1566, 0.8455, 0.1552, 0.8424, 0.1845, 0.8115, 0.1872, 0.8111, 0.1873, 0.8125, 0.1846, 0.8126, 0.1547, 0.8395, 0.1559, 0.8415, 0.1552, 0.8424, 0.1542, 0.8401, 0.1674, 0.8806, 0.1695, 0.8808, 0.1697, 0.8823, 0.1672, 0.8827, 0.1539, 0.8374, 0.1547, 0.8395, 0.1542, 0.8401, 0.1536, 0.8377, 0.1658, 0.8561, 0.1674, 0.8573, 0.1659, 0.8587, 0.1643, 0.8576, 0.1625, 0.8549, 0.1658, 0.8561, 0.1643, 0.8576, 0.1604, 0.8564, 0.1346, 0.8143, 0.134, 0.8189, 0.1331, 0.8191, 0.1331, 0.8141, 0.1614, 0.8517, 0.1625, 0.8549, 0.1604, 0.8564, 0.1595, 0.8535, 0.1792, 0.8764, 0.1826, 0.8697, 0.1831, 0.8711, 0.1792, 0.8782, 0.1592, 0.8469, 0.1614, 0.8517, 0.1595, 0.8535, 0.1583, 0.8496, 0.18, 0.8136, 0.1822, 0.8121, 0.1828, 0.8136, 0.1807, 0.8151, 0.1762, 0.8166, 0.18, 0.8136, 0.1807, 0.8151, 0.1772, 0.8183, 0.1331, 0.8141, 0.1331, 0.8191, 0.132, 0.8194, 0.1313, 0.8144, 0.1595, 0.8535, 0.1604, 0.8564, 0.1581, 0.8575, 0.1575, 0.8544, 0.1792, 0.8782, 0.1831, 0.8711, 0.1838, 0.8725, 0.1809, 0.8791, 0.1583, 0.8496, 0.1595, 0.8535, 0.1575, 0.8544, 0.1573, 0.8508, 0.175, 0.8819, 0.1792, 0.8782, 0.1809, 0.8791, 0.1772, 0.8826, 0.1566, 0.8455, 0.1583, 0.8496, 0.1573, 0.8508, 0.1556, 0.8468, 0.1873, 0.8125, 0.1899, 0.8129, 0.1911, 0.8162, 0.189, 0.8169, 0.1552, 0.8424, 0.1566, 0.8455, 0.1556, 0.8468, 0.1543, 0.8431, 0.1846, 0.8126, 0.1873, 0.8125, 0.189, 0.8169, 0.1851, 0.8144, 0.1542, 0.8401, 0.1552, 0.8424, 0.1543, 0.8431, 0.1535, 0.8405, 0.1672, 0.8827, 0.1697, 0.8823, 0.1707, 0.8833, 0.168, 0.8845, 0.1536, 0.8377, 0.1542, 0.8401, 0.1535, 0.8405, 0.1533, 0.8379, 0.1556, 0.8468, 0.1573, 0.8508, 0.156, 0.851, 0.1544, 0.8472, 0.189, 0.8169, 0.1911, 0.8162, 0.1921, 0.8195, 0.1903, 0.8191, 0.1543, 0.8431, 0.1556, 0.8468, 0.1544, 0.8472, 0.1532, 0.8435, 0.1851, 0.8144, 0.189, 0.8169, 0.1903, 0.8191, 0.188, 0.8192, 0.1535, 0.8405, 0.1543, 0.8431, 0.1532, 0.8435, 0.1529, 0.8406, 0.1828, 0.8136, 0.1851, 0.8144, 0.188, 0.8192, 0.1839, 0.8164, 0.1533, 0.8379, 0.1535, 0.8405, 0.1529, 0.8406, 0.153, 0.8379, 0.1807, 0.8151, 0.1828, 0.8136, 0.1839, 0.8164, 0.1819, 0.8172, 0.1772, 0.8183, 0.1807, 0.8151, 0.1819, 0.8172, 0.1779, 0.8196, 0.1313, 0.8144, 0.132, 0.8194, 0.1309, 0.82, 0.1295, 0.8153, 0.1575, 0.8544, 0.1581, 0.8575, 0.1564, 0.8585, 0.156, 0.8548, 0.1263, 0.8111, 0.1313, 0.8144, 0.1295, 0.8153, 0.1251, 0.8122, 0.1573, 0.8508, 0.1575, 0.8544, 0.156, 0.8548, 0.156, 0.851, 0.1772, 0.8826, 0.1809, 0.8791, 0.1824, 0.8796, 0.1793, 0.8835, 0.1779, 0.8196, 0.1819, 0.8172, 0.183, 0.8203, 0.1805, 0.822, 0.1295, 0.8153, 0.1309, 0.82, 0.1297, 0.8209, 0.1266, 0.8174, 0.1766, 0.8215, 0.1779, 0.8196, 0.1805, 0.822, 0.1778, 0.824, 0.1251, 0.8122, 0.1295, 0.8153, 0.1266, 0.8174, 0.1224, 0.8145, 0.1742, 0.8229, 0.1766, 0.8215, 0.1778, 0.824, 0.1751, 0.8254, 0.1793, 0.8835, 0.1824, 0.8796, 0.1838, 0.8809, 0.1824, 0.8856, 0.1544, 0.8472, 0.156, 0.851, 0.1541, 0.85, 0.1527, 0.8466, 0.177, 0.8853, 0.1793, 0.8835, 0.1824, 0.8856, 0.1803, 0.8879, 0.1532, 0.8435, 0.1544, 0.8472, 0.1527, 0.8466, 0.152, 0.8433, 0.1748, 0.886, 0.177, 0.8853, 0.1803, 0.8879, 0.1776, 0.8891, 0.1529, 0.8406, 0.1532, 0.8435, 0.152, 0.8433, 0.1521, 0.8405, 0.1839, 0.8164, 0.188, 0.8192, 0.19, 0.8231, 0.1869, 0.8215, 0.153, 0.8379, 0.1529, 0.8406, 0.1521, 0.8405, 0.1526, 0.8378, 0.1819, 0.8172, 0.1839, 0.8164, 0.1869, 0.8215, 0.183, 0.8203, 0.117, 0.8115, 0.1187, 0.8125, 0.1131, 0.816, 0.1097, 0.8144, 0.152, 0.8433, 0.1527, 0.8466, 0.1505, 0.8451, 0.1508, 0.8425, 0.1776, 0.8891, 0.1803, 0.8879, 0.1816, 0.8934, 0.1796, 0.8942, 0.1521, 0.8405, 0.152, 0.8433, 0.1508, 0.8425, 0.1514, 0.84, 0.1869, 0.8215, 0.19, 0.8231, 0.1905, 0.8296, 0.1881, 0.8284, 0.1526, 0.8378, 0.1521, 0.8405, 0.1514, 0.84, 0.1523, 0.8376, 0.183, 0.8203, 0.1869, 0.8215, 0.1881, 0.8284, 0.1842, 0.8268, 0.1805, 0.822, 0.183, 0.8203, 0.1842, 0.8268, 0.181, 0.8279, 0.1266, 0.8174, 0.1297, 0.8209, 0.1282, 0.822, 0.1242, 0.8198, 0.1778, 0.824, 0.1805, 0.822, 0.181, 0.8279, 0.1783, 0.829, 0.1224, 0.8145, 0.1266, 0.8174, 0.1242, 0.8198, 0.1189, 0.8181, 0.1751, 0.8254, 0.1778, 0.824, 0.1783, 0.829, 0.1762, 0.8301, 0.1187, 0.8125, 0.1224, 0.8145, 0.1189, 0.8181, 0.1131, 0.816, 0.1738, 0.8281, 0.1751, 0.8254, 0.1762, 0.8301, 0.1747, 0.8311, 0.181, 0.8279, 0.1842, 0.8268, 0.1846, 0.8376, 0.1821, 0.837, 0.1242, 0.8198, 0.1282, 0.822, 0.1272, 0.823, 0.1218, 0.8225, 0.1783, 0.829, 0.181, 0.8279, 0.1821, 0.837, 0.1794, 0.8359, 0.1189, 0.8181, 0.1242, 0.8198, 0.1218, 0.8225, 0.1158, 0.822, 0.1762, 0.8301, 0.1783, 0.829, 0.1794, 0.8359, 0.1773, 0.835, 0.1131, 0.816, 0.1189, 0.8181, 0.1158, 0.822, 0.1109, 0.8209, 0.1747, 0.8311, 0.1762, 0.8301, 0.1773, 0.835, 0.1755, 0.8343, 0.1097, 0.8144, 0.1131, 0.816, 0.1109, 0.8209, 0.1077, 0.8208, 0.1508, 0.8425, 0.1505, 0.8451, 0.1486, 0.8429, 0.1496, 0.8411, 0.1905, 0.8296, 0.1921, 0.8304, 0.1915, 0.8367, 0.1892, 0.8376, 0.1514, 0.84, 0.1508, 0.8425, 0.1496, 0.8411, 0.1508, 0.8392, 0.1881, 0.8284, 0.1905, 0.8296, 0.1892, 0.8376, 0.1869, 0.8378, 0.1523, 0.8376, 0.1514, 0.84, 0.1508, 0.8392, 0.152, 0.8372, 0.1842, 0.8268, 0.1881, 0.8284, 0.1869, 0.8378, 0.1846, 0.8376, 0.1496, 0.8411, 0.1486, 0.8429, 0.1471, 0.8404, 0.1487, 0.8395, 0.1892, 0.8376, 0.1915, 0.8367, 0.1908, 0.8405, 0.1879, 0.8413, 0.1508, 0.8392, 0.1496, 0.8411, 0.1487, 0.8395, 0.1503, 0.8382, 0.1869, 0.8378, 0.1892, 0.8376, 0.1879, 0.8413, 0.1856, 0.8412, 0.152, 0.8372, 0.1508, 0.8392, 0.1503, 0.8382, 0.1518, 0.8368, 0.1846, 0.8376, 0.1869, 0.8378, 0.1856, 0.8412, 0.1837, 0.8409, 0.1821, 0.837, 0.1846, 0.8376, 0.1837, 0.8409, 0.1819, 0.8405, 0.1218, 0.8225, 0.1272, 0.823, 0.1264, 0.824, 0.1196, 0.8251, 0.1794, 0.8359, 0.1821, 0.837, 0.1819, 0.8405, 0.1799, 0.8397, 0.1158, 0.822, 0.1218, 0.8225, 0.1196, 0.8251, 0.1139, 0.8251, 0.1773, 0.835, 0.1794, 0.8359, 0.1799, 0.8397, 0.1779, 0.8385, 0.1109, 0.8209, 0.1158, 0.822, 0.1139, 0.8251, 0.1101, 0.8248, 0.1486, 0.8429, 0.1475, 0.8444, 0.1457, 0.8414, 0.1471, 0.8404, 0.1077, 0.8208, 0.1109, 0.8209, 0.1101, 0.8248, 0.1077, 0.8255, 0.128, 0.8862, 0.1264, 0.8882, 0.1256, 0.8865, 0.1269, 0.8852, 0.1139, 0.8251, 0.1196, 0.8251, 0.1182, 0.8273, 0.1132, 0.8278, 0.1295, 0.8835, 0.128, 0.8862, 0.1269, 0.8852, 0.1282, 0.8831, 0.1101, 0.8248, 0.1139, 0.8251, 0.1132, 0.8278, 0.1098, 0.8279, 0.1471, 0.8404, 0.1457, 0.8414, 0.1446, 0.8391, 0.1462, 0.8384, 0.1077, 0.8255, 0.1101, 0.8248, 0.1098, 0.8279, 0.1085, 0.8284, 0.1487, 0.8395, 0.1471, 0.8404, 0.1462, 0.8384, 0.1481, 0.8379, 0.1211, 0.8911, 0.1185, 0.8906, 0.1185, 0.889, 0.1213, 0.8889, 0.1503, 0.8382, 0.1487, 0.8395, 0.1481, 0.8379, 0.1499, 0.8372, 0.1232, 0.8906, 0.1211, 0.8911, 0.1213, 0.8889, 0.1231, 0.8885, 0.1518, 0.8368, 0.1503, 0.8382, 0.1499, 0.8372, 0.1516, 0.8363, 0.1249, 0.8896, 0.1232, 0.8906, 0.1231, 0.8885, 0.1244, 0.8876, 0.1264, 0.8882, 0.1249, 0.8896, 0.1244, 0.8876, 0.1256, 0.8865, 0.1196, 0.8251, 0.1264, 0.824, 0.1258, 0.8249, 0.1182, 0.8273, 0.1499, 0.8372, 0.1481, 0.8379, 0.1477, 0.8364, 0.1497, 0.8361, 0.1231, 0.8885, 0.1213, 0.8889, 0.1209, 0.8863, 0.1225, 0.8861, 0.1516, 0.8363, 0.1499, 0.8372, 0.1497, 0.8361, 0.1515, 0.8357, 0.1244, 0.8876, 0.1231, 0.8885, 0.1225, 0.8861, 0.1236, 0.8854, 0.1256, 0.8865, 0.1244, 0.8876, 0.1236, 0.8854, 0.1247, 0.8844, 0.1182, 0.8273, 0.1258, 0.8249, 0.1255, 0.8257, 0.1176, 0.829, 0.1269, 0.8852, 0.1256, 0.8865, 0.1247, 0.8844, 0.126, 0.8835, 0.1132, 0.8278, 0.1182, 0.8273, 0.1176, 0.829, 0.1134, 0.83, 0.1282, 0.8831, 0.1269, 0.8852, 0.126, 0.8835, 0.1273, 0.8822, 0.1098, 0.8279, 0.1132, 0.8278, 0.1134, 0.83, 0.1106, 0.8306, 0.1297, 0.8805, 0.1282, 0.8831, 0.1273, 0.8822, 0.1288, 0.8799, 0.1185, 0.889, 0.1159, 0.8876, 0.1153, 0.8858, 0.1181, 0.8862, 0.1481, 0.8379, 0.1462, 0.8384, 0.1457, 0.8366, 0.1477, 0.8364, 0.1213, 0.8889, 0.1185, 0.889, 0.1181, 0.8862, 0.1209, 0.8863, 0.1134, 0.83, 0.1176, 0.829, 0.1177, 0.8303, 0.1139, 0.8317, 0.1273, 0.8822, 0.126, 0.8835, 0.1249, 0.8817, 0.1264, 0.881, 0.1106, 0.8306, 0.1134, 0.83, 0.1139, 0.8317, 0.1116, 0.8329, 0.1288, 0.8799, 0.1273, 0.8822, 0.1264, 0.881, 0.1281, 0.8791, 0.1181, 0.8862, 0.1153, 0.8858, 0.1143, 0.8841, 0.117, 0.8836, 0.1477, 0.8364, 0.1457, 0.8366, 0.1455, 0.8349, 0.1476, 0.835, 0.1209, 0.8863, 0.1181, 0.8862, 0.117, 0.8836, 0.1199, 0.8842, 0.1497, 0.8361, 0.1477, 0.8364, 0.1476, 0.835, 0.1496, 0.8351, 0.1225, 0.8861, 0.1209, 0.8863, 0.1199, 0.8842, 0.1214, 0.8841, 0.1515, 0.8357, 0.1497, 0.8361, 0.1496, 0.8351, 0.1515, 0.8352, 0.1236, 0.8854, 0.1225, 0.8861, 0.1214, 0.8841, 0.1225, 0.8835, 0.1247, 0.8844, 0.1236, 0.8854, 0.1225, 0.8835, 0.1236, 0.8826, 0.1176, 0.829, 0.1255, 0.8257, 0.1256, 0.8264, 0.1177, 0.8303, 0.126, 0.8835, 0.1247, 0.8844, 0.1236, 0.8826, 0.1249, 0.8817, 0.1363, 0.8505, 0.1361, 0.8523, 0.1342, 0.852, 0.1346, 0.8501, 0.1515, 0.8352, 0.1496, 0.8351, 0.1497, 0.8341, 0.1515, 0.8347, 0.1225, 0.8835, 0.1214, 0.8841, 0.1199, 0.8822, 0.1212, 0.8817, 0.1236, 0.8826, 0.1225, 0.8835, 0.1212, 0.8817, 0.1224, 0.881, 0.1177, 0.8303, 0.1256, 0.8264, 0.126, 0.8271, 0.1184, 0.8314, 0.1249, 0.8817, 0.1236, 0.8826, 0.1224, 0.881, 0.1239, 0.8803, 0.1139, 0.8317, 0.1177, 0.8303, 0.1184, 0.8314, 0.1145, 0.8337, 0.1264, 0.881, 0.1249, 0.8817, 0.1239, 0.8803, 0.1256, 0.8797, 0.1116, 0.8329, 0.1139, 0.8317, 0.1145, 0.8337, 0.1122, 0.8357, 0.1281, 0.8791, 0.1264, 0.881, 0.1256, 0.8797, 0.1275, 0.8779, 0.1363, 0.8559, 0.1354, 0.8588, 0.1337, 0.8583, 0.1339, 0.8553, 0.1476, 0.835, 0.1455, 0.8349, 0.1456, 0.8332, 0.1477, 0.8336, 0.1361, 0.8523, 0.1363, 0.8559, 0.1339, 0.8553, 0.1342, 0.852, 0.1496, 0.8351, 0.1476, 0.835, 0.1477, 0.8336, 0.1497, 0.8341, 0.1256, 0.8797, 0.1239, 0.8803, 0.1228, 0.8789, 0.1249, 0.878, 0.1122, 0.8357, 0.1145, 0.8337, 0.1156, 0.8352, 0.113, 0.8379, 0.1275, 0.8779, 0.1256, 0.8797, 0.1249, 0.878, 0.1271, 0.8763, 0.1339, 0.8553, 0.1337, 0.8583, 0.1323, 0.8584, 0.1313, 0.8553, 0.1293, 0.8756, 0.1275, 0.8779, 0.1271, 0.8763, 0.129, 0.8742, 0.1342, 0.852, 0.1339, 0.8553, 0.1313, 0.8553, 0.1318, 0.8521, 0.1497, 0.8341, 0.1477, 0.8336, 0.1481, 0.8322, 0.1499, 0.8331, 0.1346, 0.8501, 0.1342, 0.852, 0.1318, 0.8521, 0.1325, 0.8502, 0.1515, 0.8347, 0.1497, 0.8341, 0.1499, 0.8331, 0.1516, 0.8342, 0.1212, 0.8817, 0.1199, 0.8822, 0.1179, 0.8806, 0.1195, 0.8801, 0.1224, 0.881, 0.1212, 0.8817, 0.1195, 0.8801, 0.1211, 0.8794, 0.1184, 0.8314, 0.126, 0.8271, 0.1267, 0.8276, 0.1198, 0.8321, 0.1239, 0.8803, 0.1224, 0.881, 0.1211, 0.8794, 0.1228, 0.8789, 0.1145, 0.8337, 0.1184, 0.8314, 0.1198, 0.8321, 0.1156, 0.8352, 0.1516, 0.8342, 0.1499, 0.8331, 0.1503, 0.832, 0.1518, 0.8337, 0.1195, 0.8801, 0.1179, 0.8806, 0.1157, 0.8792, 0.1177, 0.8786, 0.1211, 0.8794, 0.1195, 0.8801, 0.1177, 0.8786, 0.1197, 0.8779, 0.1198, 0.8321, 0.1267, 0.8276, 0.1277, 0.8279, 0.1221, 0.8324, 0.1228, 0.8789, 0.1211, 0.8794, 0.1197, 0.8779, 0.122, 0.8769, 0.1156, 0.8352, 0.1198, 0.8321, 0.1221, 0.8324, 0.1178, 0.8367, 0.1249, 0.878, 0.1228, 0.8789, 0.122, 0.8769, 0.1244, 0.8755, 0.113, 0.8379, 0.1156, 0.8352, 0.1178, 0.8367, 0.115, 0.8397, 0.1271, 0.8763, 0.1249, 0.878, 0.1244, 0.8755, 0.1267, 0.8739, 0.1122, 0.8399, 0.113, 0.8379, 0.115, 0.8397, 0.113, 0.8419, 0.129, 0.8742, 0.1271, 0.8763, 0.1267, 0.8739, 0.1287, 0.8725, 0.1318, 0.8521, 0.1313, 0.8553, 0.1299, 0.8561, 0.1297, 0.8529, 0.1499, 0.8331, 0.1481, 0.8322, 0.1487, 0.8306, 0.1503, 0.832, 0.1325, 0.8502, 0.1318, 0.8521, 0.1297, 0.8529, 0.1305, 0.8507, 0.115, 0.8397, 0.1178, 0.8367, 0.1211, 0.8376, 0.1179, 0.8422, 0.1267, 0.8739, 0.1244, 0.8755, 0.124, 0.8716, 0.1265, 0.8709, 0.113, 0.8419, 0.115, 0.8397, 0.1179, 0.8422, 0.1158, 0.8454, 0.1287, 0.8725, 0.1267, 0.8739, 0.1265, 0.8709, 0.1286, 0.8705, 0.1135, 0.8797, 0.1111, 0.8795, 0.1089, 0.8755, 0.1105, 0.8759, 0.1503, 0.832, 0.1487, 0.8306, 0.1497, 0.829, 0.1508, 0.831, 0.1157, 0.8792, 0.1135, 0.8797, 0.1105, 0.8759, 0.1126, 0.8756, 0.1518, 0.8337, 0.1503, 0.832, 0.1508, 0.831, 0.152, 0.8332, 0.1177, 0.8786, 0.1157, 0.8792, 0.1126, 0.8756, 0.115, 0.8749, 0.1197, 0.8779, 0.1177, 0.8786, 0.115, 0.8749, 0.1179, 0.8739, 0.1221, 0.8324, 0.1277, 0.8279, 0.1289, 0.8281, 0.1253, 0.8327, 0.122, 0.8769, 0.1197, 0.8779, 0.1179, 0.8739, 0.1211, 0.8725, 0.1178, 0.8367, 0.1221, 0.8324, 0.1253, 0.8327, 0.1211, 0.8376, 0.1244, 0.8755, 0.122, 0.8769, 0.1211, 0.8725, 0.124, 0.8716, 0.115, 0.8749, 0.1126, 0.8756, 0.1097, 0.8664, 0.1134, 0.8641, 0.1179, 0.8739, 0.115, 0.8749, 0.1134, 0.8641, 0.1171, 0.8646, 0.1253, 0.8327, 0.1289, 0.8281, 0.1304, 0.8281, 0.1285, 0.8325, 0.1211, 0.8725, 0.1179, 0.8739, 0.1171, 0.8646, 0.121, 0.8653, 0.1211, 0.8376, 0.1253, 0.8327, 0.1285, 0.8325, 0.1257, 0.8379, 0.124, 0.8716, 0.1211, 0.8725, 0.121, 0.8653, 0.1241, 0.8664, 0.1179, 0.8422, 0.1211, 0.8376, 0.1257, 0.8379, 0.1226, 0.8439, 0.1265, 0.8709, 0.124, 0.8716, 0.1241, 0.8664, 0.1265, 0.8674, 0.1158, 0.8454, 0.1179, 0.8422, 0.1226, 0.8439, 0.1216, 0.8478, 0.1286, 0.8705, 0.1265, 0.8709, 0.1265, 0.8674, 0.1287, 0.8684, 0.115, 0.8471, 0.1158, 0.8454, 0.1216, 0.8478, 0.1219, 0.8501, 0.1508, 0.831, 0.1497, 0.829, 0.1508, 0.8277, 0.1515, 0.8303, 0.1126, 0.8756, 0.1105, 0.8759, 0.1077, 0.8679, 0.1097, 0.8664, 0.152, 0.8332, 0.1508, 0.831, 0.1515, 0.8303, 0.1523, 0.8329, 0.1265, 0.8674, 0.1241, 0.8664, 0.1246, 0.8617, 0.1271, 0.8644, 0.1216, 0.8478, 0.1226, 0.8439, 0.1289, 0.8427, 0.1285, 0.8456, 0.1287, 0.8684, 0.1265, 0.8674, 0.1271, 0.8644, 0.1291, 0.8667, 0.1219, 0.8501, 0.1216, 0.8478, 0.1285, 0.8456, 0.1289, 0.8479, 0.1515, 0.8303, 0.1508, 0.8277, 0.1521, 0.8271, 0.1522, 0.8299, 0.1097, 0.8664, 0.1077, 0.8679, 0.1087, 0.862, 0.1114, 0.86, 0.1523, 0.8329, 0.1515, 0.8303, 0.1522, 0.8299, 0.1527, 0.8327, 0.1134, 0.8641, 0.1097, 0.8664, 0.1114, 0.86, 0.1149, 0.858, 0.1171, 0.8646, 0.1134, 0.8641, 0.1149, 0.858, 0.117, 0.8591, 0.1285, 0.8325, 0.1304, 0.8281, 0.1322, 0.8278, 0.1317, 0.8325, 0.121, 0.8653, 0.1171, 0.8646, 0.117, 0.8591, 0.1206, 0.8607, 0.1257, 0.8379, 0.1285, 0.8325, 0.1317, 0.8325, 0.1305, 0.8382, 0.1241, 0.8664, 0.121, 0.8653, 0.1206, 0.8607, 0.1246, 0.8617, 0.1226, 0.8439, 0.1257, 0.8379, 0.1305, 0.8382, 0.1289, 0.8427, 0.117, 0.8591, 0.1149, 0.858, 0.1156, 0.8548, 0.1189, 0.8561, 0.1317, 0.8325, 0.1322, 0.8278, 0.1336, 0.8276, 0.1352, 0.8321, 0.1206, 0.8607, 0.117, 0.8591, 0.1189, 0.8561, 0.1215, 0.8581, 0.1305, 0.8382, 0.1317, 0.8325, 0.1352, 0.8321, 0.1338, 0.8384, 0.1246, 0.8617, 0.1206, 0.8607, 0.1215, 0.8581, 0.1253, 0.8593, 0.1289, 0.8427, 0.1305, 0.8382, 0.1338, 0.8384, 0.1333, 0.8431, 0.1271, 0.8644, 0.1246, 0.8617, 0.1253, 0.8593, 0.1278, 0.8624, 0.1285, 0.8456, 0.1289, 0.8427, 0.1333, 0.8431, 0.1333, 0.8456, 0.1291, 0.8667, 0.1271, 0.8644, 0.1278, 0.8624, 0.1297, 0.8653, 0.1289, 0.8479, 0.1285, 0.8456, 0.1333, 0.8456, 0.1333, 0.8472, 0.1522, 0.8299, 0.1521, 0.8271, 0.1533, 0.827, 0.1529, 0.8299, 0.131, 0.8487, 0.1289, 0.8479, 0.1333, 0.8472, 0.1369, 0.8494, 0.1527, 0.8327, 0.1522, 0.8299, 0.1529, 0.8299, 0.153, 0.8326, 0.1149, 0.858, 0.1114, 0.86, 0.1139, 0.8543, 0.1156, 0.8548, 0.1347, 0.8272, 0.1324, 0.8236, 0.1357, 0.8268, 0.1532, 0.8353, 0.1533, 0.8327, 0.1536, 0.833, 0.1357, 0.8268, 0.1324, 0.8236, 0.1365, 0.8263, 0.1532, 0.8353, 0.1536, 0.833, 0.1539, 0.8333, 0.1365, 0.8263, 0.1324, 0.8236, 0.1371, 0.8257, 0.1532, 0.8353, 0.1539, 0.8333, 0.1541, 0.8336, 0.1371, 0.8257, 0.1324, 0.8236, 0.1374, 0.8251, 0.1532, 0.8353, 0.1541, 0.8336, 0.1543, 0.8339, 0.1374, 0.8251, 0.1324, 0.8236, 0.1375, 0.8244, 0.1532, 0.8353, 0.1543, 0.8339, 0.1545, 0.8343, 0.1375, 0.8244, 0.1324, 0.8236, 0.1375, 0.8236, 0.1532, 0.8353, 0.1545, 0.8343, 0.1546, 0.8347, 0.1375, 0.8236, 0.1324, 0.8236, 0.1373, 0.8227, 0.1532, 0.8353, 0.1546, 0.8347, 0.1546, 0.835, 0.1373, 0.8227, 0.1324, 0.8236, 0.1371, 0.822, 0.1532, 0.8353, 0.1546, 0.835, 0.1546, 0.8354, 0.1371, 0.822, 0.1324, 0.8236, 0.1368, 0.8212, 0.1532, 0.8353, 0.1546, 0.8354, 0.1546, 0.8357, 0.1368, 0.8212, 0.1324, 0.8236, 0.1365, 0.8205, 0.1532, 0.8353, 0.1546, 0.8357, 0.1545, 0.8361, 0.1365, 0.8205, 0.1324, 0.8236, 0.1361, 0.8199, 0.1532, 0.8353, 0.1545, 0.8361, 0.1544, 0.8364, 0.1361, 0.8199, 0.1324, 0.8236, 0.1355, 0.8193, 0.1532, 0.8353, 0.1544, 0.8364, 0.1543, 0.8368, 0.1355, 0.8193, 0.1324, 0.8236, 0.1348, 0.819, 0.1532, 0.8353, 0.1543, 0.8368, 0.1541, 0.8371, 0.1348, 0.819, 0.1324, 0.8236, 0.134, 0.8189, 0.1532, 0.8353, 0.1541, 0.8371, 0.1539, 0.8374, 0.134, 0.8189, 0.1324, 0.8236, 0.1331, 0.8191, 0.1532, 0.8353, 0.1539, 0.8374, 0.1536, 0.8377, 0.1331, 0.8191, 0.1324, 0.8236, 0.132, 0.8194, 0.1532, 0.8353, 0.1536, 0.8377, 0.1533, 0.8379, 0.132, 0.8194, 0.1324, 0.8236, 0.1309, 0.82, 0.1532, 0.8353, 0.1533, 0.8379, 0.153, 0.8379, 0.1309, 0.82, 0.1324, 0.8236, 0.1297, 0.8209, 0.1532, 0.8353, 0.153, 0.8379, 0.1526, 0.8378, 0.1297, 0.8209, 0.1324, 0.8236, 0.1282, 0.822, 0.1532, 0.8353, 0.1526, 0.8378, 0.1523, 0.8376, 0.1282, 0.822, 0.1324, 0.8236, 0.1272, 0.823, 0.1532, 0.8353, 0.1523, 0.8376, 0.152, 0.8372, 0.1272, 0.823, 0.1324, 0.8236, 0.1264, 0.824, 0.1532, 0.8353, 0.152, 0.8372, 0.1518, 0.8368, 0.1264, 0.824, 0.1324, 0.8236, 0.1258, 0.8249, 0.1532, 0.8353, 0.1518, 0.8368, 0.1516, 0.8363, 0.1258, 0.8249, 0.1324, 0.8236, 0.1255, 0.8257, 0.1532, 0.8353, 0.1516, 0.8363, 0.1515, 0.8357, 0.1255, 0.8257, 0.1324, 0.8236, 0.1256, 0.8264, 0.1532, 0.8353, 0.1515, 0.8357, 0.1515, 0.8352, 0.1256, 0.8264, 0.1324, 0.8236, 0.126, 0.8271, 0.1532, 0.8353, 0.1515, 0.8352, 0.1515, 0.8347, 0.126, 0.8271, 0.1324, 0.8236, 0.1267, 0.8276, 0.1532, 0.8353, 0.1515, 0.8347, 0.1516, 0.8342, 0.1267, 0.8276, 0.1324, 0.8236, 0.1277, 0.8279, 0.1532, 0.8353, 0.1516, 0.8342, 0.1518, 0.8337, 0.1277, 0.8279, 0.1324, 0.8236, 0.1289, 0.8281, 0.1532, 0.8353, 0.1518, 0.8337, 0.152, 0.8332, 0.1289, 0.8281, 0.1324, 0.8236, 0.1304, 0.8281, 0.1532, 0.8353, 0.152, 0.8332, 0.1523, 0.8329, 0.1304, 0.8281, 0.1324, 0.8236, 0.1322, 0.8278, 0.1532, 0.8353, 0.1523, 0.8329, 0.1527, 0.8327, 0.1532, 0.8353, 0.1527, 0.8327, 0.153, 0.8326, 0.1322, 0.8278, 0.1324, 0.8236, 0.1336, 0.8276, 0.1533, 0.827, 0.1544, 0.8233, 0.1556, 0.8239, 0.1543, 0.8275, 0.1333, 0.8472, 0.1333, 0.8456, 0.1362, 0.8455, 0.1388, 0.8477, 0.1529, 0.8299, 0.1533, 0.827, 0.1543, 0.8275, 0.1536, 0.8302, 0.1369, 0.8494, 0.1333, 0.8472, 0.1388, 0.8477, 0.1396, 0.8501, 0.153, 0.8326, 0.1529, 0.8299, 0.1536, 0.8302, 0.1533, 0.8327, 0.1156, 0.8548, 0.1139, 0.8543, 0.1146, 0.8515, 0.117, 0.8526, 0.1336, 0.8276, 0.1324, 0.8236, 0.1347, 0.8272, 0.1532, 0.8353, 0.153, 0.8326, 0.1533, 0.8327, 0.1189, 0.8561, 0.1156, 0.8548, 0.117, 0.8526, 0.1202, 0.8549, 0.1352, 0.8321, 0.1336, 0.8276, 0.1347, 0.8272, 0.1371, 0.8317, 0.1558, 0.8152, 0.1562, 0.8115, 0.158, 0.8126, 0.1574, 0.8158, 0.1338, 0.8384, 0.1352, 0.8321, 0.1371, 0.8317, 0.1356, 0.8388, 0.1253, 0.8593, 0.1215, 0.8581, 0.1225, 0.8568, 0.1263, 0.858, 0.1333, 0.8431, 0.1338, 0.8384, 0.1356, 0.8388, 0.1364, 0.8439, 0.1278, 0.8624, 0.1253, 0.8593, 0.1263, 0.858, 0.1288, 0.8614, 0.1333, 0.8456, 0.1333, 0.8431, 0.1364, 0.8439, 0.1362, 0.8455])
me_sphere.use_remesh_preserve_volume = False
me_sphere.use_remesh_preserve_attributes = False
me_sphere.use_mirror_vertex_groups = False
me_sphere.update()

# ---- objects
ob_poop = bpy.data.objects.new('Poop', me_sphere)

# ---- transforms, parenting, visibility, modifiers, constraints
ob_poop.location = (0.0, 0.0, 0.0)
ob_poop.scale = (0.01372, 0.01372, 0.01372)
ob_poop.lineart.crease_threshold = 0.0
_m = ob_poop.modifiers.new('Subsurf', 'SUBSURF')
_m.uv_smooth = 'PRESERVE_CORNERS'
_m.quality = 2
_m.show_only_control_edges = False

# ---- collection membership
col_collection_1.objects.link(ob_poop)

# ---- scene / render settings (as saved in the file)
scene.frame_start = 1; scene.frame_end = 250; scene.frame_set(1)
scene.render.engine = 'BLENDER_EEVEE_NEXT'
scene.render.resolution_percentage = 50
scene.render.dither_intensity = 0.0
scene.cycles.use_denoising = False
scene.cycles.samples = 10
scene.cycles.sampling_pattern = 'TABULATED_SOBOL'
scene.cycles.light_sampling_threshold = 0.0
scene.cycles.use_adaptive_sampling = False
scene.cycles.use_light_tree = False
scene.cycles.blur_glossy = 0.0
scene.cycles.pixel_filter_type = 'GAUSSIAN'
scene.cycles.sample_clamp_indirect = 0.0
scene.view_settings.view_transform = 'Standard'
bpy.context.view_layer.update()

# ---- added for rendering (the .blend has no active camera and no usable light): camera, sun
cam_auto = bpy.data.cameras.new('AutoCamera')
cam_auto.lens = 50.0
cam_auto.sensor_width = 36.0
cam_auto.clip_end = 1000.0
ob_auto_camera = bpy.data.objects.new('AutoCamera', cam_auto)
scene.collection.objects.link(ob_auto_camera)
ob_auto_camera.location = (0.184986, -0.217251, 0.145325)
ob_auto_camera.rotation_euler = (1.09748, -7.21219e-08, 0.694738)
scene.camera = ob_auto_camera
light_auto_sun = bpy.data.lights.new('AutoSun', 'SUN')
light_auto_sun.energy = 3.0
light_auto_sun.angle = 0.0523599
ob_auto_sun = bpy.data.objects.new('AutoSun', light_auto_sun)
scene.collection.objects.link(ob_auto_sun)
ob_auto_sun.rotation_euler = (0.872665, 0.174533, 0.523599)
bpy.context.view_layer.update()
